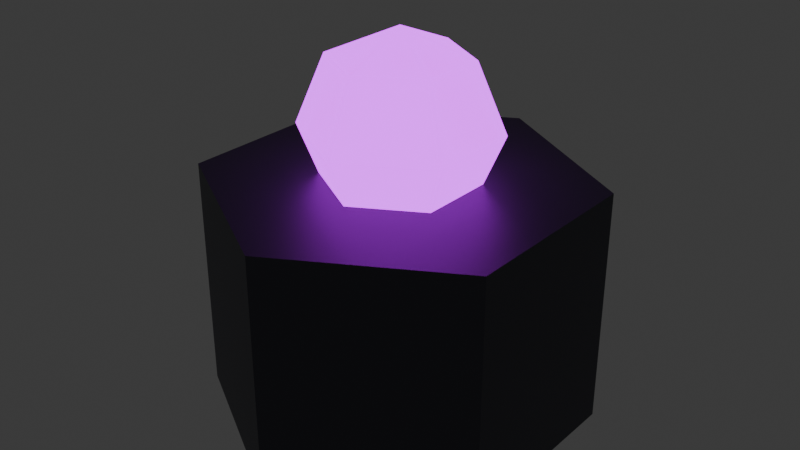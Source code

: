 # Source: tower_tesla_lod1.blend  (saved by Blender 4.3.34; exported with 4.5.12 LTS)
import bpy
from mathutils import Matrix  # noqa: F401  (used for matrix-valued properties, if any)

bpy.ops.wm.read_factory_settings(use_empty=True)
scene = bpy.context.scene
scene.name = 'Scene'

# ---- collections
col_collection = bpy.data.collections.new('Collection'); scene.collection.children.link(col_collection)

# ---- materials (node trees are filled in below, after node groups)
mat_darkmetal = bpy.data.materials.new('DarkMetal')
mat_neonpurple = bpy.data.materials.new('NeonPurple')

# ---- material node trees
mat_darkmetal.use_nodes = True; mat_darkmetal.node_tree.nodes.clear()
_N = mat_darkmetal.node_tree.nodes; _L = mat_darkmetal.node_tree.links
n0 = _N.new('ShaderNodeBsdfPrincipled'); n0.name = 'Principled BSDF'; n0.location = (10, 300)
n0.inputs[0].default_value = (0.1, 0.1, 0.12, 1.0)
n0.inputs[1].default_value = 0.8
n1 = _N.new('ShaderNodeOutputMaterial'); n1.name = 'Material Output'; n1.location = (300, 300)
_L.new(n0.outputs[0], n1.inputs[0])
n1.is_active_output = True
mat_neonpurple.use_nodes = True; mat_neonpurple.node_tree.nodes.clear()
_N = mat_neonpurple.node_tree.nodes; _L = mat_neonpurple.node_tree.links
n0 = _N.new('ShaderNodeBsdfPrincipled'); n0.name = 'Principled BSDF'; n0.location = (10, 300)
n0.inputs[0].default_value = (0.6, 0.0, 1.0, 1.0)
n0.inputs[27].default_value = (0.6, 0.0, 1.0, 1.0)
n0.inputs[28].default_value = 3.0
n1 = _N.new('ShaderNodeOutputMaterial'); n1.name = 'Material Output'; n1.location = (300, 300)
_L.new(n0.outputs[0], n1.inputs[0])
n1.is_active_output = True

# ---- world
world_world = bpy.data.worlds.new('World'); scene.world = world_world
world_world.use_nodes = True; world_world.node_tree.nodes.clear()
_N = world_world.node_tree.nodes; _L = world_world.node_tree.links
n0 = _N.new('ShaderNodeOutputWorld'); n0.name = 'World Output'; n0.location = (300, 300)
n1 = _N.new('ShaderNodeBackground'); n1.name = 'Background'; n1.location = (10, 300)
n1.inputs[0].default_value = (0.05088, 0.05088, 0.05088, 1.0)
_L.new(n1.outputs[0], n0.inputs[0])
n0.is_active_output = True
world_world.color = (0.05088, 0.05088, 0.05088)
world_world.sun_shadow_jitter_overblur = 0.0

# ---- meshes
me_cylinder = bpy.data.meshes.new('Cylinder')
me_cylinder.from_pydata([(0.0, 0.4, 0.0), (0.0, 0.4, 0.5), (0.3464, 0.2, 0.0), (0.3464, 0.2, 0.5), (0.3464, -0.2, 0.0), (0.3464, -0.2, 0.5), (0.0, -0.4, 0.0), (0.0, -0.4, 0.5), (-0.3464, -0.2, 0.0), (-0.3464, -0.2, 0.5), (-0.3464, 0.2, 0.0), (-0.3464, 0.2, 0.5), (0.0, 0.1414, 0.7414), (0.0, 0.2, 0.6), (0.0, 0.1414, 0.4586), (0.1225, 0.07071, 0.7414), (0.1732, 0.1, 0.6), (0.1225, 0.07071, 0.4586), (0.1225, -0.07071, 0.7414), (0.1732, -0.1, 0.6), (0.1225, -0.07071, 0.4586), (-2.608e-08, -0.1414, 0.7414), (-3.725e-08, -0.2, 0.6), (-2.608e-08, -0.1414, 0.4586), (0.0, 0.0, 0.4), (0.0, 0.0, 0.8), (-0.1225, -0.07071, 0.7414), (-0.1732, -0.1, 0.6), (-0.1225, -0.07071, 0.4586), (-0.1225, 0.07071, 0.7414), (-0.1732, 0.1, 0.6), (-0.1225, 0.07071, 0.4586)], [], [(0, 1, 3, 2), (2, 3, 5, 4), (4, 5, 7, 6), (6, 7, 9, 8), (3, 1, 11, 9, 7, 5), (8, 9, 11, 10), (10, 11, 1, 0), (0, 2, 4, 6, 8, 10), (13, 12, 15, 16), (14, 13, 16, 17), (12, 25, 15), (24, 14, 17), (17, 16, 19, 20), (15, 25, 18), (24, 17, 20), (16, 15, 18, 19), (20, 19, 22, 23), (18, 25, 21), (24, 20, 23), (19, 18, 21, 22), (22, 21, 26, 27), (23, 22, 27, 28), (21, 25, 26), (24, 23, 28), (24, 28, 31), (27, 26, 29, 30), (28, 27, 30, 31), (26, 25, 29), (24, 31, 14), (30, 29, 12, 13), (31, 30, 13, 14), (29, 25, 12)])
me_cylinder.polygons.foreach_set('material_index', [0, 0, 0, 0, 0, 0, 0, 0, 1, 1, 1, 1, 1, 1, 1, 1, 1, 1, 1, 1, 1, 1, 1, 1, 1, 1, 1, 1, 1, 1, 1, 1])
_uv = me_cylinder.uv_layers.new(name='UVMap')
_uv.uv.foreach_set('vector', [1.0, 0.5, 1.0, 1.0, 0.8333, 1.0, 0.8333, 0.5, 0.8333, 0.5, 0.8333, 1.0, 0.6667, 1.0, 0.6667, 0.5, 0.6667, 0.5, 0.6667, 1.0, 0.5, 1.0, 0.5, 0.5, 0.5, 0.5, 0.5, 1.0, 0.3333, 1.0, 0.3333, 0.5, 0.4578, 0.37, 0.25, 0.49, 0.04215, 0.37, 0.04215, 0.13, 0.25, 0.01, 0.4578, 0.13, 0.3333, 0.5, 0.3333, 1.0, 0.1667, 1.0, 0.1667, 0.5, 0.1667, 0.5, 0.1667, 1.0, -8.941e-08, 1.0, -8.941e-08, 0.5, 0.75, 0.49, 0.9578, 0.37, 0.9578, 0.13, 0.75, 0.01, 0.5422, 0.13, 0.5422, 0.37, 0.6667, 0.5, 0.6667, 0.75, 0.5, 0.75, 0.5, 0.5, 0.6667, 0.25, 0.6667, 0.5, 0.5, 0.5, 0.5, 0.25, 0.6667, 0.75, 0.5833, 1.0, 0.5, 0.75, 0.5833, 5.96e-08, 0.6667, 0.25, 0.5, 0.25, 0.5, 0.25, 0.5, 0.5, 0.3333, 0.5, 0.3333, 0.25, 0.5, 0.75, 0.4167, 1.0, 0.3333, 0.75, 0.4167, 5.96e-08, 0.5, 0.25, 0.3333, 0.25, 0.5, 0.5, 0.5, 0.75, 0.3333, 0.75, 0.3333, 0.5, 0.3333, 0.25, 0.3333, 0.5, 0.1667, 0.5, 0.1667, 0.25, 0.3333, 0.75, 0.25, 1.0, 0.1667, 0.75, 0.25, 5.96e-08, 0.3333, 0.25, 0.1667, 0.25, 0.3333, 0.5, 0.3333, 0.75, 0.1667, 0.75, 0.1667, 0.5, 0.1667, 0.5, 0.1667, 0.75, 0.0, 0.75, 0.0, 0.5, 0.1667, 0.25, 0.1667, 0.5, 0.0, 0.5, 0.0, 0.25, 0.1667, 0.75, 0.08333, 1.0, 0.0, 0.75, 0.08333, 5.96e-08, 0.1667, 0.25, 0.0, 0.25, 0.9167, 5.96e-08, 1.0, 0.25, 0.8333, 0.25, 1.0, 0.5, 1.0, 0.75, 0.8333, 0.75, 0.8333, 0.5, 1.0, 0.25, 1.0, 0.5, 0.8333, 0.5, 0.8333, 0.25, 1.0, 0.75, 0.9167, 1.0, 0.8333, 0.75, 0.75, 5.96e-08, 0.8333, 0.25, 0.6667, 0.25, 0.8333, 0.5, 0.8333, 0.75, 0.6667, 0.75, 0.6667, 0.5, 0.8333, 0.25, 0.8333, 0.5, 0.6667, 0.5, 0.6667, 0.25, 0.8333, 0.75, 0.75, 1.0, 0.6667, 0.75])
me_cylinder.materials.append(mat_darkmetal)
me_cylinder.materials.append(mat_neonpurple)
me_cylinder.update()

# ---- objects
ob_tower_tesla_lod1 = bpy.data.objects.new('tower_tesla_lod1', me_cylinder)

# ---- transforms, parenting, visibility, modifiers, constraints
ob_tower_tesla_lod1.location = (0.0, 0.0, 0.0)

# ---- collection membership
col_collection.objects.link(ob_tower_tesla_lod1)

# ---- scene / render settings (as saved in the file)
scene.frame_start = 1; scene.frame_end = 250; scene.frame_set(1)
scene.render.engine = 'BLENDER_EEVEE_NEXT'
bpy.context.view_layer.update()

# ---- added for rendering (the .blend has no active camera): camera
cam_auto = bpy.data.cameras.new('AutoCamera')
cam_auto.lens = 50.0
cam_auto.sensor_width = 36.0
cam_auto.clip_end = 1000.0
ob_auto_camera = bpy.data.objects.new('AutoCamera', cam_auto)
scene.collection.objects.link(ob_auto_camera)
ob_auto_camera.location = (1.22745, -1.47294, 1.38196)
ob_auto_camera.rotation_euler = (1.09748, -7.21219e-08, 0.694738)
scene.camera = ob_auto_camera
bpy.context.view_layer.update()
